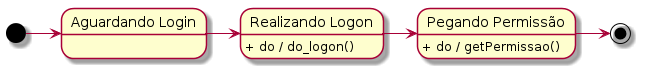

The diagram above was rendered by PlantUML. Its source (embedded in the PNG):
@startuml
	state "Aguardando Login" as aguard
	state "Realizando Logon" as logon
	state "Pegando Permissão" as permi

	[*] -> aguard
	aguard -> logon
	logon: + do / do_logon()
	logon -> permi
	permi : + do / getPermissao()

	permi -> [*]
		
	
@enduml